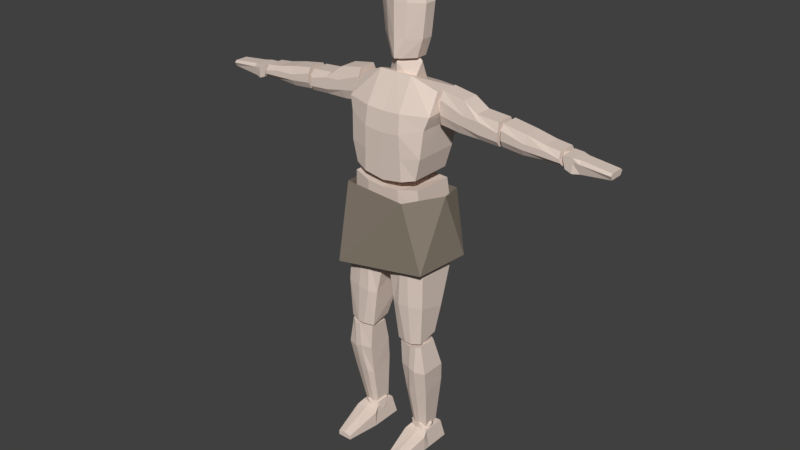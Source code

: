 # Source: Human.blend  (saved by Blender 2.78.0; exported with 4.5.12 LTS)
import bpy
from mathutils import Matrix  # noqa: F401  (used for matrix-valued properties, if any)

bpy.ops.wm.read_factory_settings(use_empty=True)
scene = bpy.context.scene
scene.name = 'Scene'

# ---- collections
col_collection_1 = bpy.data.collections.new('Collection 1'); scene.collection.children.link(col_collection_1)

# ---- materials (node trees are filled in below, after node groups)
mat_skin = bpy.data.materials.new('Skin')
mat_skin.alpha_threshold = 0.0
mat_skin.use_transparent_shadow = False
mat_skin.diffuse_color = (0.7613, 0.6326, 0.5546, 1.0)
mat_skin.roughness = 0.5
mat_cloth = bpy.data.materials.new('Cloth')
mat_cloth.alpha_threshold = 0.0
mat_cloth.use_transparent_shadow = False
mat_cloth.diffuse_color = (0.2738, 0.2285, 0.1811, 1.0)
mat_cloth.roughness = 0.5
mat_cloth.line_color = (0.0, 0.0, 0.0, 1.0)

# ---- material node trees

# ---- world
world_world = bpy.data.worlds.new('World'); scene.world = world_world
world_world.color = (0.05088, 0.05088, 0.05088)
world_world.use_sun_shadow = False
world_world.sun_shadow_jitter_overblur = 0.0
world_world.cycles.sampling_method = 'MANUAL'

# ---- meshes
me_cube = bpy.data.meshes.new('Cube')
me_cube.from_pydata([(1.046, 0.6412, -0.997), (1.046, -0.5221, -0.997), (0.9359, 0.4862, 0.5636), (0.9359, -0.6346, 0.6146), (0.5446, 0.7975, -1.051), (0.5446, -0.6392, -1.051), (0.4464, 0.5886, 0.5301), (0.4464, -0.7761, 0.5334), (1.04, 0.6718, -0.6614), (1.084, 0.6694, -0.3258), (0.9779, 0.5481, 0.009861), (1.04, -0.5106, -0.6614), (1.084, -0.5783, -0.3258), (0.9779, -0.6064, 0.009861), (0.471, -0.7419, -0.003526), (0.4955, -0.7077, -0.3525), (0.5201, -0.6338, -0.7016), (0.5201, 0.8146, -0.7016), (0.4955, 0.7987, -0.3525), (0.471, 0.664, -0.003526), (0.8848, 0.4614, 0.8422), (0.8848, -0.6496, 0.8422), (1.127, 0.7156, 2.778), (1.09, -0.1392, 2.912), (0.5446, 0.6177, 0.7534), (0.5446, -0.7667, 0.7534), (0.4464, 0.818, 2.778), (0.4464, -0.2808, 3.195), (1.01, 0.5388, 1.399), (1.064, 0.7107, 2.101), (1.169, 0.7637, 2.513), (1.01, -0.6592, 1.399), (1.064, -0.5967, 2.101), (1.169, -0.5331, 2.428), (0.471, -0.7419, 2.406), (0.4955, -0.7994, 1.912), (0.5201, -0.7824, 1.332), (0.5201, 0.6816, 1.332), (0.4955, 0.84, 1.912), (0.471, 0.8795, 2.491), (1.173, -0.1128, 2.155), (1.218, -0.1128, 2.98), (1.173, 0.344, 2.155), (1.218, 0.344, 2.98), (2.794, -0.1128, 2.046), (2.758, -0.1128, 2.605), (2.794, 0.344, 2.046), (2.758, 0.344, 2.605), (1.212, -0.1978, 2.407), (1.213, -0.1978, 2.771), (1.213, 0.429, 2.771), (1.212, 0.429, 2.407), (2.781, 0.429, 2.385), (2.787, 0.429, 2.173), (2.781, -0.1978, 2.385), (2.787, -0.1978, 2.173), (2.278, 0.344, 2.073), (1.726, 0.344, 2.083), (1.807, 0.344, 2.88), (2.17, 0.344, 2.648), (1.726, -0.1128, 2.083), (2.278, -0.1128, 2.073), (2.17, -0.1128, 2.648), (1.807, -0.1128, 2.88), (2.274, -0.1978, 2.209), (1.743, -0.1978, 2.308), (2.271, -0.1978, 2.513), (1.882, -0.1978, 2.533), (1.743, 0.429, 2.308), (2.274, 0.429, 2.209), (1.882, 0.429, 2.533), (2.271, 0.429, 2.513), (2.872, -0.1128, 2.068), (2.875, -0.1128, 2.61), (2.872, 0.344, 2.068), (2.875, 0.344, 2.61), (4.416, -0.1128, 2.048), (4.344, -0.1128, 2.363), (4.416, 0.344, 2.048), (4.344, 0.344, 2.363), (2.873, -0.1978, 2.233), (2.87, -0.1978, 2.472), (2.87, 0.429, 2.472), (2.873, 0.429, 2.233), (4.367, 0.429, 2.218), (4.391, 0.429, 2.132), (4.367, -0.1978, 2.218), (4.391, -0.1978, 2.132), (3.977, 0.344, 2.059), (3.425, 0.344, 2.02), (3.474, 0.344, 2.513), (3.966, 0.344, 2.407), (3.425, -0.1128, 2.02), (3.977, -0.1128, 2.059), (3.966, -0.1128, 2.407), (3.474, -0.1128, 2.513), (3.973, -0.1978, 2.148), (3.442, -0.1978, 2.168), (3.969, -0.1978, 2.303), (3.465, -0.1978, 2.316), (3.442, 0.429, 2.168), (3.973, 0.429, 2.148), (3.465, 0.429, 2.316), (3.969, 0.429, 2.303), (4.491, -0.1497, 2.012), (4.435, -0.1497, 2.318), (4.491, 0.3121, 2.012), (4.435, 0.3121, 2.318), (5.581, -0.08919, 2.053), (5.581, -0.08919, 2.206), (5.581, 0.2516, 2.053), (5.581, 0.2516, 2.206), (4.429, -0.1497, 2.208), (4.429, 0.3121, 2.208), (5.581, 0.3121, 2.155), (5.581, -0.1497, 2.155), (4.826, 0.2516, 1.965), (4.659, 0.3121, 1.949), (4.659, 0.3121, 2.306), (4.826, 0.2516, 2.29), (4.659, -0.1497, 1.949), (4.826, -0.08919, 1.965), (4.826, -0.08919, 2.29), (4.659, -0.1497, 2.306), (4.826, -0.1497, 2.208), (4.659, -0.1497, 2.208), (4.659, 0.3121, 2.208), (4.826, 0.3121, 2.208), (0.113, -0.6118, -1.225), (1.061, -0.6118, -1.163), (0.113, 0.5588, -1.234), (1.061, 0.5588, -1.173), (0.4157, -0.6806, -3.559), (1.113, -0.6806, -3.5), (0.4157, -0.1292, -3.447), (1.113, -0.1292, -3.388), (0.5359, -0.6968, -1.222), (0.8983, -0.6968, -1.182), (0.8983, 0.6438, -1.191), (0.5359, 0.6438, -1.231), (0.8575, -0.04418, -3.436), (0.6891, -0.04418, -3.44), (0.8575, -0.7656, -3.548), (0.6891, -0.7656, -3.552), (0.2723, 0.03429, -2.767), (0.0832, 0.3985, -1.572), (1.137, 0.3985, -1.674), (1.166, 0.03429, -2.692), (0.0832, -0.6634, -1.572), (0.2723, -0.7064, -2.543), (1.166, -0.7064, -2.468), (1.137, -0.6634, -1.674), (0.4906, -0.7914, -2.524), (0.497, -0.7484, -1.564), (0.7927, -0.7914, -2.487), (0.7362, -0.7484, -1.678), (0.497, 0.4834, -1.564), (0.4906, 0.1193, -2.749), (0.7362, 0.4834, -1.678), (0.7927, 0.1193, -2.711), (0.4754, -0.6655, -3.638), (1.109, -0.6655, -3.59), (0.4754, -0.17, -3.646), (1.109, -0.17, -3.598), (0.6112, -0.3021, -6.269), (1.019, -0.3021, -6.254), (0.6112, 0.1017, -6.196), (1.019, 0.1017, -6.18), (0.825, -0.7505, -3.636), (0.9978, -0.7505, -3.605), (0.9978, -0.08504, -3.612), (0.825, -0.08504, -3.643), (0.8437, 0.1639, -6.176), (0.7282, 0.1639, -6.171), (0.8437, -0.3644, -6.249), (0.7282, -0.3644, -6.244), (0.5598, 0.1, -4.919), (0.5145, 0.01015, -4.29), (1.237, 0.01015, -4.356), (1.173, 0.1, -4.87), (0.5145, -0.6694, -4.29), (0.5598, -0.5272, -5.135), (1.173, -0.5272, -5.086), (1.237, -0.6694, -4.356), (0.7095, -0.6122, -5.123), (0.7983, -0.7543, -4.285), (0.9168, -0.6122, -5.099), (0.9623, -0.7543, -4.359), (0.7983, 0.09514, -4.285), (0.7095, 0.185, -4.907), (0.9623, 0.09514, -4.359), (0.9168, 0.185, -4.883), (0.5723, 0.2197, -6.324), (0.508, 0.3359, -6.833), (0.508, -0.5369, -6.418), (0.508, -0.5369, -6.833), (1.08, 0.2197, -6.324), (1.144, 0.3359, -6.833), (1.144, -0.5369, -6.418), (1.144, -0.5369, -6.833), (0.5723, -0.3648, -6.319), (0.508, -0.3648, -6.833), (1.08, -0.3648, -6.319), (1.144, -0.3648, -6.833), (0.6346, -1.437, -6.718), (0.6346, -1.437, -6.833), (1.017, -1.437, -6.718), (1.017, -1.437, -6.833), (0.8395, -0.5369, -6.383), (0.8395, -0.5369, -6.833), (0.8395, 0.2197, -6.324), (0.8395, 0.3359, -6.833), (0.8395, -0.3648, -6.833), (0.8395, -0.3648, -6.319), (0.8311, -1.437, -6.683), (0.8311, -1.437, -6.833), (1.15, 0.09309, 2.223), (1.385, -0.06417, 2.403), (1.061, -0.1614, 2.403), (0.8597, 0.09309, 2.403), (1.061, 0.3475, 2.403), (1.385, 0.2503, 2.403), (1.24, -0.1614, 2.693), (0.9152, -0.06417, 2.693), (0.9152, 0.2503, 2.693), (1.24, 0.3475, 2.693), (1.441, 0.09309, 2.693), (1.15, 0.09309, 2.873), (0.6676, 0.09309, -1.446), (0.9421, -0.09052, -1.236), (0.5628, -0.204, -1.236), (0.3283, 0.09309, -1.236), (0.5628, 0.3902, -1.236), (0.9421, 0.2767, -1.236), (0.7725, -0.204, -0.897), (0.3931, -0.09052, -0.897), (0.3931, 0.2767, -0.897), (0.7725, 0.3902, -0.897), (1.007, 0.09309, -0.897), (0.6676, 0.09309, -0.6873), (0.7963, -0.3482, -3.866), (1.034, -0.5074, -3.684), (0.7054, -0.6058, -3.684), (0.502, -0.3482, -3.684), (0.7054, -0.09049, -3.684), (1.034, -0.1889, -3.684), (0.8872, -0.6058, -3.39), (0.5582, -0.5074, -3.39), (0.5582, -0.1889, -3.39), (0.8872, -0.09049, -3.39), (1.091, -0.3482, -3.39), (0.7963, -0.3482, -3.208), (0.7963, -0.1554, -6.58), (1.034, -0.3147, -6.429), (0.7054, -0.4131, -6.429), (0.502, -0.1554, -6.429), (0.7054, 0.1022, -6.429), (1.034, 0.003798, -6.429), (0.8872, -0.4131, -6.184), (0.5582, -0.3147, -6.184), (0.5582, 0.003798, -6.184), (0.8872, 0.1022, -6.184), (1.091, -0.1554, -6.184), (0.7963, -0.1554, -6.032), (0.3869, -0.3138, 0.2866), (0.3869, 0.2446, 0.2866), (0.5826, -0.03463, 0.7443), (0.3634, -0.09954, 2.944), (0.3634, 0.3986, 2.944), (0.4224, 0.1495, 3.415), (0.1416, -0.2557, 3.517), (0.3893, -0.002936, 3.517), (0.3893, 0.3095, 3.517), (0.1416, 0.5622, 3.517), (0.2376, -0.2557, 3.984), (0.5448, -0.002937, 3.984), (0.5448, 0.3095, 3.984), (0.2376, 0.5622, 3.984), (0.2974, -0.2557, 4.818), (0.6415, -0.002936, 4.818), (0.6415, 0.3095, 4.818), (0.2974, 0.5622, 4.818), (0.2493, -0.2557, 5.057), (0.5637, -0.002936, 5.057), (0.5637, 0.3095, 5.057), (0.2493, 0.5622, 5.057), (0.1018, -0.2557, 5.196), (0.3251, -0.002936, 5.196), (0.3251, 0.3095, 5.196), (0.1018, 0.5622, 5.196), (2.81, 0.09309, 2.071), (2.982, -0.02205, 2.202), (2.744, -0.09321, 2.202), (2.597, 0.09309, 2.202), (2.744, 0.2794, 2.202), (2.982, 0.2082, 2.202), (2.875, -0.09321, 2.415), (2.638, -0.02205, 2.415), (2.638, 0.2082, 2.415), (2.875, 0.2794, 2.415), (3.022, 0.09309, 2.415), (2.81, 0.09309, 2.546), (4.417, 0.09309, 2.004), (4.537, 0.013, 2.095), (4.371, -0.03649, 2.095), (4.269, 0.09309, 2.095), (4.371, 0.2227, 2.095), (4.537, 0.1732, 2.095), (4.463, -0.03649, 2.243), (4.297, 0.013, 2.243), (4.297, 0.1732, 2.243), (4.463, 0.2227, 2.243), (4.565, 0.09309, 2.243), (4.417, 0.09309, 2.335), (-1.046, 0.6412, -0.997), (-1.046, -0.5221, -0.997), (-0.9359, 0.4862, 0.5636), (-0.9359, -0.6346, 0.6146), (0.0, 0.7975, -1.104), (0.0, -0.6392, -1.104), (0.0, 0.5886, 0.4976), (0.0, -0.7761, 0.4935), (-0.5446, 0.7975, -1.051), (-0.5446, -0.6392, -1.051), (-0.4464, 0.5886, 0.5301), (-0.4464, -0.7761, 0.5334), (-1.04, 0.6718, -0.6614), (-1.084, 0.6694, -0.3258), (-0.9779, 0.5481, 0.009861), (-1.04, -0.5106, -0.6614), (-1.084, -0.5783, -0.3258), (-0.9779, -0.6064, 0.009861), (0.0, 0.8146, -0.7417), (0.0, 0.7987, -0.3793), (0.0, 0.664, -0.01691), (0.0, -0.7419, -0.01691), (0.0, -0.7077, -0.3793), (0.0, -0.6338, -0.7417), (-0.471, -0.7419, -0.003526), (-0.4955, -0.7077, -0.3525), (-0.5201, -0.6338, -0.7016), (-0.5201, 0.8146, -0.7016), (-0.4955, 0.7987, -0.3525), (-0.471, 0.664, -0.003526), (-0.8848, 0.4614, 0.8422), (-0.8848, -0.6496, 0.8422), (-1.127, 0.7156, 2.778), (-1.09, -0.1392, 2.912), (0.0, 0.6177, 0.6645), (0.0, -0.7667, 0.6645), (0.0, 0.818, 2.778), (0.0, -0.2808, 3.195), (-0.5446, 0.6177, 0.7534), (-0.5446, -0.7667, 0.7534), (-0.4464, 0.818, 2.778), (-0.4464, -0.2808, 3.195), (-1.01, 0.5388, 1.399), (-1.064, 0.7107, 2.101), (-1.169, 0.7637, 2.513), (-1.01, -0.6592, 1.399), (-1.064, -0.5967, 2.101), (-1.169, -0.5331, 2.428), (0.0, 0.6816, 1.266), (0.0, 0.84, 1.867), (0.0, 0.8795, 2.468), (0.0, -0.7419, 2.384), (0.0, -0.7994, 1.867), (0.0, -0.7824, 1.266), (-0.471, -0.7419, 2.406), (-0.4955, -0.7994, 1.912), (-0.5201, -0.7824, 1.332), (-0.5201, 0.6816, 1.332), (-0.4955, 0.84, 1.912), (-0.471, 0.8795, 2.491), (-1.173, -0.1128, 2.155), (-1.218, -0.1128, 2.98), (-1.173, 0.344, 2.155), (-1.218, 0.344, 2.98), (-2.794, -0.1128, 2.046), (-2.758, -0.1128, 2.605), (-2.794, 0.344, 2.046), (-2.758, 0.344, 2.605), (-1.212, -0.1978, 2.407), (-1.213, -0.1978, 2.771), (-1.213, 0.429, 2.771), (-1.212, 0.429, 2.407), (-2.781, 0.429, 2.385), (-2.787, 0.429, 2.173), (-2.781, -0.1978, 2.385), (-2.787, -0.1978, 2.173), (-2.278, 0.344, 2.073), (-1.726, 0.344, 2.083), (-1.807, 0.344, 2.88), (-2.17, 0.344, 2.648), (-1.726, -0.1128, 2.083), (-2.278, -0.1128, 2.073), (-2.17, -0.1128, 2.648), (-1.807, -0.1128, 2.88), (-2.274, -0.1978, 2.209), (-1.743, -0.1978, 2.308), (-2.271, -0.1978, 2.513), (-1.882, -0.1978, 2.533), (-1.743, 0.429, 2.308), (-2.274, 0.429, 2.209), (-1.882, 0.429, 2.533), (-2.271, 0.429, 2.513), (-2.872, -0.1128, 2.068), (-2.875, -0.1128, 2.61), (-2.872, 0.344, 2.068), (-2.875, 0.344, 2.61), (-4.416, -0.1128, 2.048), (-4.344, -0.1128, 2.363), (-4.416, 0.344, 2.048), (-4.344, 0.344, 2.363), (-2.873, -0.1978, 2.233), (-2.87, -0.1978, 2.472), (-2.87, 0.429, 2.472), (-2.873, 0.429, 2.233), (-4.367, 0.429, 2.218), (-4.391, 0.429, 2.132), (-4.367, -0.1978, 2.218), (-4.391, -0.1978, 2.132), (-3.977, 0.344, 2.059), (-3.425, 0.344, 2.02), (-3.474, 0.344, 2.513), (-3.966, 0.344, 2.407), (-3.425, -0.1128, 2.02), (-3.977, -0.1128, 2.059), (-3.966, -0.1128, 2.407), (-3.474, -0.1128, 2.513), (-3.973, -0.1978, 2.148), (-3.442, -0.1978, 2.168), (-3.969, -0.1978, 2.303), (-3.465, -0.1978, 2.316), (-3.442, 0.429, 2.168), (-3.973, 0.429, 2.148), (-3.465, 0.429, 2.316), (-3.969, 0.429, 2.303), (-4.491, -0.1497, 2.012), (-4.435, -0.1497, 2.318), (-4.491, 0.3121, 2.012), (-4.435, 0.3121, 2.318), (-5.581, -0.08919, 2.053), (-5.581, -0.08919, 2.206), (-5.581, 0.2516, 2.053), (-5.581, 0.2516, 2.206), (-4.429, -0.1497, 2.208), (-4.429, 0.3121, 2.208), (-5.581, 0.3121, 2.155), (-5.581, -0.1497, 2.155), (-4.826, 0.2516, 1.965), (-4.659, 0.3121, 1.949), (-4.659, 0.3121, 2.306), (-4.826, 0.2516, 2.29), (-4.659, -0.1497, 1.949), (-4.826, -0.08919, 1.965), (-4.826, -0.08919, 2.29), (-4.659, -0.1497, 2.306), (-4.826, -0.1497, 2.208), (-4.659, -0.1497, 2.208), (-4.659, 0.3121, 2.208), (-4.826, 0.3121, 2.208), (-0.113, -0.6118, -1.225), (-1.061, -0.6118, -1.163), (-0.113, 0.5588, -1.234), (-1.061, 0.5588, -1.173), (-0.4157, -0.6806, -3.559), (-1.113, -0.6806, -3.5), (-0.4157, -0.1292, -3.447), (-1.113, -0.1292, -3.388), (-0.5359, -0.6968, -1.222), (-0.8983, -0.6968, -1.182), (-0.8983, 0.6438, -1.191), (-0.5359, 0.6438, -1.231), (-0.8575, -0.04418, -3.436), (-0.6891, -0.04418, -3.44), (-0.8575, -0.7656, -3.548), (-0.6891, -0.7656, -3.552), (-0.2723, 0.03429, -2.767), (-0.0832, 0.3985, -1.572), (-1.137, 0.3985, -1.674), (-1.166, 0.03429, -2.692), (-0.0832, -0.6634, -1.572), (-0.2723, -0.7064, -2.543), (-1.166, -0.7064, -2.468), (-1.137, -0.6634, -1.674), (-0.4906, -0.7914, -2.524), (-0.497, -0.7484, -1.564), (-0.7927, -0.7914, -2.487), (-0.7362, -0.7484, -1.678), (-0.497, 0.4834, -1.564), (-0.4906, 0.1193, -2.749), (-0.7362, 0.4834, -1.678), (-0.7927, 0.1193, -2.711), (-0.4754, -0.6655, -3.638), (-1.109, -0.6655, -3.59), (-0.4754, -0.17, -3.646), (-1.109, -0.17, -3.598), (-0.6112, -0.3021, -6.269), (-1.019, -0.3021, -6.254), (-0.6112, 0.1017, -6.196), (-1.019, 0.1017, -6.18), (-0.825, -0.7505, -3.636), (-0.9978, -0.7505, -3.605), (-0.9978, -0.08504, -3.612), (-0.825, -0.08504, -3.643), (-0.8437, 0.1639, -6.176), (-0.7282, 0.1639, -6.171), (-0.8437, -0.3644, -6.249), (-0.7282, -0.3644, -6.244), (-0.5598, 0.1, -4.919), (-0.5145, 0.01015, -4.29), (-1.237, 0.01015, -4.356), (-1.173, 0.1, -4.87), (-0.5145, -0.6694, -4.29), (-0.5598, -0.5272, -5.135), (-1.173, -0.5272, -5.086), (-1.237, -0.6694, -4.356), (-0.7095, -0.6122, -5.123), (-0.7983, -0.7543, -4.285), (-0.9168, -0.6122, -5.099), (-0.9623, -0.7543, -4.359), (-0.7983, 0.09514, -4.285), (-0.7095, 0.185, -4.907), (-0.9623, 0.09514, -4.359), (-0.9168, 0.185, -4.883), (-0.5723, 0.2197, -6.324), (-0.508, 0.3359, -6.833), (-0.508, -0.5369, -6.418), (-0.508, -0.5369, -6.833), (-1.08, 0.2197, -6.324), (-1.144, 0.3359, -6.833), (-1.144, -0.5369, -6.418), (-1.144, -0.5369, -6.833), (-0.5723, -0.3648, -6.319), (-0.508, -0.3648, -6.833), (-1.08, -0.3648, -6.319), (-1.144, -0.3648, -6.833), (-0.6346, -1.437, -6.718), (-0.6346, -1.437, -6.833), (-1.017, -1.437, -6.718), (-1.017, -1.437, -6.833), (-0.8395, -0.5369, -6.383), (-0.8395, -0.5369, -6.833), (-0.8395, 0.2197, -6.324), (-0.8395, 0.3359, -6.833), (-0.8395, -0.3648, -6.833), (-0.8395, -0.3648, -6.319), (-0.8311, -1.437, -6.683), (-0.8311, -1.437, -6.833), (-1.15, 0.09309, 2.223), (-1.385, -0.06417, 2.403), (-1.061, -0.1614, 2.403), (-0.8597, 0.09309, 2.403), (-1.061, 0.3475, 2.403), (-1.385, 0.2503, 2.403), (-1.24, -0.1614, 2.693), (-0.9152, -0.06417, 2.693), (-0.9152, 0.2503, 2.693), (-1.24, 0.3475, 2.693), (-1.441, 0.09309, 2.693), (-1.15, 0.09309, 2.873), (-0.6676, 0.09309, -1.446), (-0.9421, -0.09052, -1.236), (-0.5628, -0.204, -1.236), (-0.3283, 0.09309, -1.236), (-0.5628, 0.3902, -1.236), (-0.9421, 0.2767, -1.236), (-0.7725, -0.204, -0.897), (-0.3931, -0.09052, -0.897), (-0.3931, 0.2767, -0.897), (-0.7725, 0.3902, -0.897), (-1.007, 0.09309, -0.897), (-0.6676, 0.09309, -0.6873), (-0.7963, -0.3482, -3.866), (-1.034, -0.5074, -3.684), (-0.7054, -0.6058, -3.684), (-0.502, -0.3482, -3.684), (-0.7054, -0.09049, -3.684), (-1.034, -0.1889, -3.684), (-0.8872, -0.6058, -3.39), (-0.5582, -0.5074, -3.39), (-0.5582, -0.1889, -3.39), (-0.8872, -0.09049, -3.39), (-1.091, -0.3482, -3.39), (-0.7963, -0.3482, -3.208), (-0.7963, -0.1554, -6.58), (-1.034, -0.3147, -6.429), (-0.7054, -0.4131, -6.429), (-0.502, -0.1554, -6.429), (-0.7054, 0.1022, -6.429), (-1.034, 0.003798, -6.429), (-0.8872, -0.4131, -6.184), (-0.5582, -0.3147, -6.184), (-0.5582, 0.003798, -6.184), (-0.8872, 0.1022, -6.184), (-1.091, -0.1554, -6.184), (-0.7963, -0.1554, -6.032), (0.0, -0.03463, 0.003656), (-0.3869, -0.3138, 0.2866), (0.0, -0.4864, 0.2866), (0.0, 0.4171, 0.2866), (-0.3869, 0.2446, 0.2866), (0.0, -0.4864, 0.7443), (0.0, 0.4171, 0.7443), (-0.5826, -0.03463, 0.7443), (0.0, -0.03463, 1.027), (0.0, 0.1495, 2.567), (-0.3634, -0.09954, 2.944), (0.0, -0.2535, 2.944), (0.0, 0.5526, 2.944), (-0.3634, 0.3986, 2.944), (0.0, -0.2535, 3.415), (0.0, 0.5526, 3.415), (-0.4224, 0.1495, 3.415), (0.0, 0.1495, 3.792), (0.0, 0.6588, 3.517), (0.0, -0.3522, 3.517), (-0.1416, -0.2557, 3.517), (-0.3893, -0.002936, 3.517), (-0.3893, 0.3095, 3.517), (-0.1416, 0.5622, 3.517), (0.0, 0.6588, 3.984), (0.0, -0.3522, 3.984), (-0.2376, -0.2557, 3.984), (-0.5448, -0.002937, 3.984), (-0.5448, 0.3095, 3.984), (-0.2376, 0.5622, 3.984), (0.0, 0.6588, 4.818), (0.0, -0.3522, 4.818), (-0.2974, -0.2557, 4.818), (-0.6415, -0.002936, 4.818), (-0.6415, 0.3095, 4.818), (-0.2974, 0.5622, 4.818), (0.0, 0.6588, 5.057), (0.0, -0.3522, 5.057), (-0.2493, -0.2557, 5.057), (-0.5637, -0.002936, 5.057), (-0.5637, 0.3095, 5.057), (-0.2493, 0.5622, 5.057), (0.0, 0.5937, 5.196), (0.0, -0.2871, 5.196), (-0.1018, -0.2557, 5.196), (-0.3251, -0.002936, 5.196), (-0.3251, 0.3095, 5.196), (-0.1018, 0.5622, 5.196), (0.0, -0.2557, 5.237), (0.0, -0.002936, 5.283), (0.0, 0.3095, 5.283), (0.0, 0.5622, 5.237), (-2.81, 0.09309, 2.071), (-2.982, -0.02205, 2.202), (-2.744, -0.09321, 2.202), (-2.597, 0.09309, 2.202), (-2.744, 0.2794, 2.202), (-2.982, 0.2082, 2.202), (-2.875, -0.09321, 2.415), (-2.638, -0.02205, 2.415), (-2.638, 0.2082, 2.415), (-2.875, 0.2794, 2.415), (-3.022, 0.09309, 2.415), (-2.81, 0.09309, 2.546), (-4.417, 0.09309, 2.004), (-4.537, 0.013, 2.095), (-4.371, -0.03649, 2.095), (-4.269, 0.09309, 2.095), (-4.371, 0.2227, 2.095), (-4.537, 0.1732, 2.095), (-4.463, -0.03649, 2.243), (-4.297, 0.013, 2.243), (-4.297, 0.1732, 2.243), (-4.463, 0.2227, 2.243), (-4.565, 0.09309, 2.243), (-4.417, 0.09309, 2.335)], [], [(10, 2, 3, 13), (17, 4, 318, 332), (14, 7, 321, 335), (6, 320, 321, 7), (4, 5, 319, 318), (0, 1, 5, 4), (2, 6, 7, 3), (13, 3, 7, 14), (8, 0, 4, 17), (2, 10, 19, 6), (10, 9, 18, 19), (9, 8, 17, 18), (1, 11, 16, 5), (11, 12, 15, 16), (12, 13, 14, 15), (5, 16, 337, 319), (16, 15, 336, 337), (15, 14, 335, 336), (6, 19, 334, 320), (19, 18, 333, 334), (18, 17, 332, 333), (0, 8, 11, 1), (8, 9, 12, 11), (9, 10, 13, 12), (30, 22, 23, 33), (37, 24, 348, 362), (34, 27, 351, 365), (26, 350, 351, 27), (24, 25, 349, 348), (20, 21, 25, 24), (22, 26, 27, 23), (33, 23, 27, 34), (28, 20, 24, 37), (22, 30, 39, 26), (30, 29, 38, 39), (29, 28, 37, 38), (21, 31, 36, 25), (31, 32, 35, 36), (32, 33, 34, 35), (25, 36, 367, 349), (36, 35, 366, 367), (35, 34, 365, 366), (26, 39, 364, 350), (39, 38, 363, 364), (38, 37, 362, 363), (20, 28, 31, 21), (28, 29, 32, 31), (29, 30, 33, 32), (49, 41, 43, 50), (71, 59, 47, 52), (52, 47, 45, 54), (67, 63, 41, 49), (56, 46, 44, 61), (58, 43, 41, 63), (60, 65, 48, 40), (65, 67, 49, 48), (46, 53, 55, 44), (53, 52, 54, 55), (56, 69, 53, 46), (69, 71, 52, 53), (40, 48, 51, 42), (48, 49, 50, 51), (51, 50, 70, 68), (68, 70, 71, 69), (42, 51, 68, 57), (57, 68, 69, 56), (55, 54, 66, 64), (64, 66, 67, 65), (44, 55, 64, 61), (61, 64, 65, 60), (47, 59, 62, 45), (59, 58, 63, 62), (42, 57, 60, 40), (57, 56, 61, 60), (54, 45, 62, 66), (66, 62, 63, 67), (50, 43, 58, 70), (70, 58, 59, 71), (81, 73, 75, 82), (103, 91, 79, 84), (84, 79, 77, 86), (99, 95, 73, 81), (88, 78, 76, 93), (90, 75, 73, 95), (92, 97, 80, 72), (97, 99, 81, 80), (78, 85, 87, 76), (85, 84, 86, 87), (88, 101, 85, 78), (101, 103, 84, 85), (72, 80, 83, 74), (80, 81, 82, 83), (83, 82, 102, 100), (100, 102, 103, 101), (74, 83, 100, 89), (89, 100, 101, 88), (87, 86, 98, 96), (96, 98, 99, 97), (76, 87, 96, 93), (93, 96, 97, 92), (79, 91, 94, 77), (91, 90, 95, 94), (74, 89, 92, 72), (89, 88, 93, 92), (86, 77, 94, 98), (98, 94, 95, 99), (82, 75, 90, 102), (102, 90, 91, 103), (112, 105, 107, 113), (127, 119, 111, 114), (114, 111, 109, 115), (125, 123, 105, 112), (116, 110, 108, 121), (118, 107, 105, 123), (120, 125, 112, 104), (110, 114, 115, 108), (116, 127, 114, 110), (104, 112, 113, 106), (106, 113, 126, 117), (117, 126, 127, 116), (108, 115, 124, 121), (121, 124, 125, 120), (111, 119, 122, 109), (119, 118, 123, 122), (106, 117, 120, 104), (117, 116, 121, 120), (115, 109, 122, 124), (124, 122, 123, 125), (113, 107, 118, 126), (126, 118, 119, 127), (137, 129, 131, 138), (159, 147, 135, 140), (140, 135, 133, 142), (155, 151, 129, 137), (144, 134, 132, 149), (146, 131, 129, 151), (148, 153, 136, 128), (153, 155, 137, 136), (134, 141, 143, 132), (141, 140, 142, 143), (144, 157, 141, 134), (157, 159, 140, 141), (128, 136, 139, 130), (136, 137, 138, 139), (139, 138, 158, 156), (156, 158, 159, 157), (130, 139, 156, 145), (145, 156, 157, 144), (143, 142, 154, 152), (152, 154, 155, 153), (132, 143, 152, 149), (149, 152, 153, 148), (135, 147, 150, 133), (147, 146, 151, 150), (130, 145, 148, 128), (145, 144, 149, 148), (142, 133, 150, 154), (154, 150, 151, 155), (138, 131, 146, 158), (158, 146, 147, 159), (169, 161, 163, 170), (191, 179, 167, 172), (172, 167, 165, 174), (187, 183, 161, 169), (176, 166, 164, 181), (178, 163, 161, 183), (180, 185, 168, 160), (185, 187, 169, 168), (166, 173, 175, 164), (173, 172, 174, 175), (176, 189, 173, 166), (189, 191, 172, 173), (160, 168, 171, 162), (168, 169, 170, 171), (171, 170, 190, 188), (188, 190, 191, 189), (162, 171, 188, 177), (177, 188, 189, 176), (175, 174, 186, 184), (184, 186, 187, 185), (164, 175, 184, 181), (181, 184, 185, 180), (167, 179, 182, 165), (179, 178, 183, 182), (162, 177, 180, 160), (177, 176, 181, 180), (174, 165, 182, 186), (186, 182, 183, 187), (170, 163, 178, 190), (190, 178, 179, 191), (200, 201, 195, 194), (199, 198, 206, 207), (202, 203, 197, 196), (210, 211, 193, 192), (213, 202, 196, 210), (212, 201, 193, 211), (209, 195, 201, 212), (208, 198, 202, 213), (198, 199, 203, 202), (192, 193, 201, 200), (214, 215, 207, 206), (208, 194, 204, 214), (209, 199, 207, 215), (194, 195, 205, 204), (195, 209, 215, 205), (198, 208, 214, 206), (204, 205, 215, 214), (194, 208, 213, 200), (199, 209, 212, 203), (203, 212, 211, 197), (200, 213, 210, 192), (196, 197, 211, 210), (216, 217, 218), (217, 216, 221), (216, 218, 219), (216, 219, 220), (216, 220, 221), (217, 221, 226), (218, 217, 222), (219, 218, 223), (220, 219, 224), (221, 220, 225), (217, 226, 222), (218, 222, 223), (219, 223, 224), (220, 224, 225), (221, 225, 226), (222, 226, 227), (223, 222, 227), (224, 223, 227), (225, 224, 227), (226, 225, 227), (228, 229, 230), (229, 228, 233), (228, 230, 231), (228, 231, 232), (228, 232, 233), (229, 233, 238), (230, 229, 234), (231, 230, 235), (232, 231, 236), (233, 232, 237), (229, 238, 234), (230, 234, 235), (231, 235, 236), (232, 236, 237), (233, 237, 238), (234, 238, 239), (235, 234, 239), (236, 235, 239), (237, 236, 239), (238, 237, 239), (240, 241, 242), (241, 240, 245), (240, 242, 243), (240, 243, 244), (240, 244, 245), (241, 245, 250), (242, 241, 246), (243, 242, 247), (244, 243, 248), (245, 244, 249), (241, 250, 246), (242, 246, 247), (243, 247, 248), (244, 248, 249), (245, 249, 250), (246, 250, 251), (247, 246, 251), (248, 247, 251), (249, 248, 251), (250, 249, 251), (252, 253, 254), (253, 252, 257), (252, 254, 255), (252, 255, 256), (252, 256, 257), (253, 257, 262), (254, 253, 258), (255, 254, 259), (256, 255, 260), (257, 256, 261), (253, 262, 258), (254, 258, 259), (255, 259, 260), (256, 260, 261), (257, 261, 262), (258, 262, 263), (259, 258, 263), (260, 259, 263), (261, 260, 263), (262, 261, 263), (598, 264, 600), (264, 598, 265), (598, 601, 265), (264, 265, 266), (600, 264, 603), (265, 601, 604), (264, 266, 603), (265, 604, 266), (603, 266, 606), (266, 604, 606), (607, 267, 609), (267, 607, 268), (607, 610, 268), (267, 268, 269), (609, 267, 612), (268, 610, 613), (267, 269, 612), (268, 613, 269), (612, 269, 615), (269, 613, 615), (275, 276, 280, 279), (274, 275, 279, 278), (277, 622, 628, 281), (273, 616, 622, 277), (270, 271, 275, 274), (271, 272, 276, 275), (272, 273, 277, 276), (617, 270, 274, 623), (279, 280, 284, 283), (278, 279, 283, 282), (281, 628, 634, 285), (276, 277, 281, 280), (623, 274, 278, 629), (635, 282, 286, 641), (284, 285, 289, 288), (283, 284, 288, 287), (282, 283, 287, 286), (280, 281, 285, 284), (629, 278, 282, 635), (288, 289, 649, 648), (287, 288, 648, 647), (285, 634, 640, 289), (286, 287, 647, 646), (270, 617, 616, 273, 272, 271), (289, 640, 649), (641, 286, 646), (290, 291, 292), (291, 290, 295), (290, 292, 293), (290, 293, 294), (290, 294, 295), (291, 295, 300), (292, 291, 296), (293, 292, 297), (294, 293, 298), (295, 294, 299), (291, 300, 296), (292, 296, 297), (293, 297, 298), (294, 298, 299), (295, 299, 300), (296, 300, 301), (297, 296, 301), (298, 297, 301), (299, 298, 301), (300, 299, 301), (302, 303, 304), (303, 302, 307), (302, 304, 305), (302, 305, 306), (302, 306, 307), (303, 307, 312), (304, 303, 308), (305, 304, 309), (306, 305, 310), (307, 306, 311), (303, 312, 308), (304, 308, 309), (305, 309, 310), (306, 310, 311), (307, 311, 312), (308, 312, 313), (309, 308, 313), (310, 309, 313), (311, 310, 313), (312, 311, 313), (328, 331, 317, 316), (341, 332, 318, 322), (338, 335, 321, 325), (324, 325, 321, 320), (322, 318, 319, 323), (314, 322, 323, 315), (316, 317, 325, 324), (331, 338, 325, 317), (326, 341, 322, 314), (316, 324, 343, 328), (328, 343, 342, 327), (327, 342, 341, 326), (315, 323, 340, 329), (329, 340, 339, 330), (330, 339, 338, 331), (323, 319, 337, 340), (340, 337, 336, 339), (339, 336, 335, 338), (324, 320, 334, 343), (343, 334, 333, 342), (342, 333, 332, 341), (314, 315, 329, 326), (326, 329, 330, 327), (327, 330, 331, 328), (358, 361, 347, 346), (371, 362, 348, 352), (368, 365, 351, 355), (354, 355, 351, 350), (352, 348, 349, 353), (344, 352, 353, 345), (346, 347, 355, 354), (361, 368, 355, 347), (356, 371, 352, 344), (346, 354, 373, 358), (358, 373, 372, 357), (357, 372, 371, 356), (345, 353, 370, 359), (359, 370, 369, 360), (360, 369, 368, 361), (353, 349, 367, 370), (370, 367, 366, 369), (369, 366, 365, 368), (354, 350, 364, 373), (373, 364, 363, 372), (372, 363, 362, 371), (344, 345, 359, 356), (356, 359, 360, 357), (357, 360, 361, 358), (383, 384, 377, 375), (405, 386, 381, 393), (386, 388, 379, 381), (401, 383, 375, 397), (390, 395, 378, 380), (392, 397, 375, 377), (394, 374, 382, 399), (399, 382, 383, 401), (380, 378, 389, 387), (387, 389, 388, 386), (390, 380, 387, 403), (403, 387, 386, 405), (374, 376, 385, 382), (382, 385, 384, 383), (385, 402, 404, 384), (402, 403, 405, 404), (376, 391, 402, 385), (391, 390, 403, 402), (389, 398, 400, 388), (398, 399, 401, 400), (378, 395, 398, 389), (395, 394, 399, 398), (381, 379, 396, 393), (393, 396, 397, 392), (376, 374, 394, 391), (391, 394, 395, 390), (388, 400, 396, 379), (400, 401, 397, 396), (384, 404, 392, 377), (404, 405, 393, 392), (415, 416, 409, 407), (437, 418, 413, 425), (418, 420, 411, 413), (433, 415, 407, 429), (422, 427, 410, 412), (424, 429, 407, 409), (426, 406, 414, 431), (431, 414, 415, 433), (412, 410, 421, 419), (419, 421, 420, 418), (422, 412, 419, 435), (435, 419, 418, 437), (406, 408, 417, 414), (414, 417, 416, 415), (417, 434, 436, 416), (434, 435, 437, 436), (408, 423, 434, 417), (423, 422, 435, 434), (421, 430, 432, 420), (430, 431, 433, 432), (410, 427, 430, 421), (427, 426, 431, 430), (413, 411, 428, 425), (425, 428, 429, 424), (408, 406, 426, 423), (423, 426, 427, 422), (420, 432, 428, 411), (432, 433, 429, 428), (416, 436, 424, 409), (436, 437, 425, 424), (446, 447, 441, 439), (461, 448, 445, 453), (448, 449, 443, 445), (459, 446, 439, 457), (450, 455, 442, 444), (452, 457, 439, 441), (454, 438, 446, 459), (444, 442, 449, 448), (450, 444, 448, 461), (438, 440, 447, 446), (440, 451, 460, 447), (451, 450, 461, 460), (442, 455, 458, 449), (455, 454, 459, 458), (445, 443, 456, 453), (453, 456, 457, 452), (440, 438, 454, 451), (451, 454, 455, 450), (449, 458, 456, 443), (458, 459, 457, 456), (447, 460, 452, 441), (460, 461, 453, 452), (471, 472, 465, 463), (493, 474, 469, 481), (474, 476, 467, 469), (489, 471, 463, 485), (478, 483, 466, 468), (480, 485, 463, 465), (482, 462, 470, 487), (487, 470, 471, 489), (468, 466, 477, 475), (475, 477, 476, 474), (478, 468, 475, 491), (491, 475, 474, 493), (462, 464, 473, 470), (470, 473, 472, 471), (473, 490, 492, 472), (490, 491, 493, 492), (464, 479, 490, 473), (479, 478, 491, 490), (477, 486, 488, 476), (486, 487, 489, 488), (466, 483, 486, 477), (483, 482, 487, 486), (469, 467, 484, 481), (481, 484, 485, 480), (464, 462, 482, 479), (479, 482, 483, 478), (476, 488, 484, 467), (488, 489, 485, 484), (472, 492, 480, 465), (492, 493, 481, 480), (503, 504, 497, 495), (525, 506, 501, 513), (506, 508, 499, 501), (521, 503, 495, 517), (510, 515, 498, 500), (512, 517, 495, 497), (514, 494, 502, 519), (519, 502, 503, 521), (500, 498, 509, 507), (507, 509, 508, 506), (510, 500, 507, 523), (523, 507, 506, 525), (494, 496, 505, 502), (502, 505, 504, 503), (505, 522, 524, 504), (522, 523, 525, 524), (496, 511, 522, 505), (511, 510, 523, 522), (509, 518, 520, 508), (518, 519, 521, 520), (498, 515, 518, 509), (515, 514, 519, 518), (501, 499, 516, 513), (513, 516, 517, 512), (496, 494, 514, 511), (511, 514, 515, 510), (508, 520, 516, 499), (520, 521, 517, 516), (504, 524, 512, 497), (524, 525, 513, 512), (534, 528, 529, 535), (533, 541, 540, 532), (536, 530, 531, 537), (544, 526, 527, 545), (547, 544, 530, 536), (546, 545, 527, 535), (543, 546, 535, 529), (542, 547, 536, 532), (532, 536, 537, 533), (526, 534, 535, 527), (548, 540, 541, 549), (542, 548, 538, 528), (543, 549, 541, 533), (528, 538, 539, 529), (529, 539, 549, 543), (532, 540, 548, 542), (538, 548, 549, 539), (528, 534, 547, 542), (533, 537, 546, 543), (537, 531, 545, 546), (534, 526, 544, 547), (530, 544, 545, 531), (550, 552, 551), (551, 555, 550), (550, 553, 552), (550, 554, 553), (550, 555, 554), (551, 560, 555), (552, 556, 551), (553, 557, 552), (554, 558, 553), (555, 559, 554), (551, 556, 560), (552, 557, 556), (553, 558, 557), (554, 559, 558), (555, 560, 559), (556, 561, 560), (557, 561, 556), (558, 561, 557), (559, 561, 558), (560, 561, 559), (562, 564, 563), (563, 567, 562), (562, 565, 564), (562, 566, 565), (562, 567, 566), (563, 572, 567), (564, 568, 563), (565, 569, 564), (566, 570, 565), (567, 571, 566), (563, 568, 572), (564, 569, 568), (565, 570, 569), (566, 571, 570), (567, 572, 571), (568, 573, 572), (569, 573, 568), (570, 573, 569), (571, 573, 570), (572, 573, 571), (574, 576, 575), (575, 579, 574), (574, 577, 576), (574, 578, 577), (574, 579, 578), (575, 584, 579), (576, 580, 575), (577, 581, 576), (578, 582, 577), (579, 583, 578), (575, 580, 584), (576, 581, 580), (577, 582, 581), (578, 583, 582), (579, 584, 583), (580, 585, 584), (581, 585, 580), (582, 585, 581), (583, 585, 582), (584, 585, 583), (586, 588, 587), (587, 591, 586), (586, 589, 588), (586, 590, 589), (586, 591, 590), (587, 596, 591), (588, 592, 587), (589, 593, 588), (590, 594, 589), (591, 595, 590), (587, 592, 596), (588, 593, 592), (589, 594, 593), (590, 595, 594), (591, 596, 595), (592, 597, 596), (593, 597, 592), (594, 597, 593), (595, 597, 594), (596, 597, 595), (598, 600, 599), (599, 602, 598), (598, 602, 601), (599, 605, 602), (600, 603, 599), (602, 604, 601), (599, 603, 605), (602, 605, 604), (603, 606, 605), (605, 606, 604), (607, 609, 608), (608, 611, 607), (607, 611, 610), (608, 614, 611), (609, 612, 608), (611, 613, 610), (608, 612, 614), (611, 614, 613), (612, 615, 614), (614, 615, 613), (625, 631, 632, 626), (624, 630, 631, 625), (627, 633, 628, 622), (621, 627, 622, 616), (618, 624, 625, 619), (619, 625, 626, 620), (620, 626, 627, 621), (617, 623, 624, 618), (631, 637, 638, 632), (630, 636, 637, 631), (633, 639, 634, 628), (626, 632, 633, 627), (623, 629, 630, 624), (635, 641, 642, 636), (638, 644, 645, 639), (637, 643, 644, 638), (636, 642, 643, 637), (632, 638, 639, 633), (629, 635, 636, 630), (646, 649, 648, 647), (644, 648, 649, 645), (643, 647, 648, 644), (639, 645, 640, 634), (642, 646, 647, 643), (618, 619, 620, 621, 616, 617), (645, 649, 640), (641, 646, 642), (650, 652, 651), (651, 655, 650), (650, 653, 652), (650, 654, 653), (650, 655, 654), (651, 660, 655), (652, 656, 651), (653, 657, 652), (654, 658, 653), (655, 659, 654), (651, 656, 660), (652, 657, 656), (653, 658, 657), (654, 659, 658), (655, 660, 659), (656, 661, 660), (657, 661, 656), (658, 661, 657), (659, 661, 658), (660, 661, 659), (662, 664, 663), (663, 667, 662), (662, 665, 664), (662, 666, 665), (662, 667, 666), (663, 672, 667), (664, 668, 663), (665, 669, 664), (666, 670, 665), (667, 671, 666), (663, 668, 672), (664, 669, 668), (665, 670, 669), (666, 671, 670), (667, 672, 671), (668, 673, 672), (669, 673, 668), (670, 673, 669), (671, 673, 670), (672, 673, 671)])
me_cube.materials.append(mat_skin)
me_cube.use_remesh_preserve_volume = False
me_cube.use_remesh_preserve_attributes = False
me_cube.use_mirror_vertex_groups = False
me_cube.update()
me_icosphere = bpy.data.meshes.new('Icosphere')
me_icosphere.from_pydata([(0.7271, -0.5326, -0.147), (-0.6824, -0.6025, -0.3254), (-0.8197, 0.1702, -0.1763), (-0.2495, 0.6577, -0.3865), (0.7584, 0.4036, -0.1783), (0.4542, -0.6006, 0.6957), (-0.5953, -0.4713, 0.682), (-0.657, 0.3811, 0.671), (0.5455, 0.4852, 0.5931), (0.7228, 1.362e-07, 0.6732)], [], [(0, 4, 9), (1, 0, 5), (2, 1, 6), (3, 2, 7), (4, 3, 8), (0, 9, 5), (1, 5, 6), (2, 6, 7), (3, 7, 8), (4, 8, 9)])
me_icosphere.materials.append(mat_cloth)
me_icosphere.use_remesh_preserve_volume = False
me_icosphere.use_remesh_preserve_attributes = False
me_icosphere.use_mirror_vertex_groups = False
me_icosphere.update()
arm_armature = bpy.data.armatures.new('Armature')  # bones are not reproduced

# ---- objects
ob_metarig = bpy.data.objects.new('metarig', arm_armature)
ob_cube = bpy.data.objects.new('Cube', me_cube)
ob_icosphere = bpy.data.objects.new('Icosphere', me_icosphere)

# ---- transforms, parenting, visibility, modifiers, constraints
ob_metarig.location = (0.0, 0.0, 0.0)
ob_metarig.show_in_front = True
ob_metarig.lineart.crease_threshold = 0.0
ob_cube.parent = ob_metarig
ob_cube.location = (0.0, 0.0, 0.6302)
ob_cube.scale = (0.5694, 0.5694, 0.5694)
ob_cube.lock_rotations_4d = False
ob_cube.empty_display_type = 'ARROWS'
ob_cube.lineart.crease_threshold = 0.0
_vg = ob_cube.vertex_groups.new(name='hips')
for _i, _w in zip([0, 1, 2, 3, 4, 5, 6, 7, 8, 9, 10, 11, 12, 13, 14, 15, 16, 17, 18, 19, 264, 265, 266, 314, 315, 316, 317, 318, 319, 320, 321, 322, 323, 324, 325, 326, 327, 328, 329, 330, 331, 332, 333, 334, 335, 336, 337, 338, 339, 340, 341, 342, 343, 598, 599, 600, 601, 602, 603, 604, 605], [0.3241, 0.2021, 0.03036, 0.0253, 0.59, 0.3454, 0.07678, 0.06634, 0.1823, 0.1037, 0.06025, 0.08786, 0.04882, 0.02681, 0.1179, 0.1368, 0.171, 0.353, 0.247, 0.1694, 0.2357, 0.8129, 0.3222, 0.3253, 0.2024, 0.03042, 0.02532, 0.7487, 0.606, 0.1632, 0.1297, 0.5926, 0.3456, 0.0768, 0.06634, 0.1829, 0.104, 0.06035, 0.08798, 0.04892, 0.02685, 0.6796, 0.6205, 0.5712, 0.4168, 0.5024, 0.5698, 0.1179, 0.1368, 0.1711, 0.3539, 0.2474, 0.1695, 0.9226, 0.2373, 0.1852, 0.8634, 0.8096, 0.08133, 0.1465, 0.3217]): _vg.add([_i], _w, 'REPLACE')
_vg = ob_cube.vertex_groups.new(name='spine')
for _i, _w in zip([20, 21, 24, 25, 28, 31, 32, 35, 36, 264, 265, 266, 344, 345, 348, 349, 352, 353, 356, 359, 360, 366, 367, 369, 370, 598, 599, 600, 601, 602, 603, 604, 605, 606], [0.05511, 0.1361, 0.05049, 0.1574, 0.001765, 0.0979, 0.01547, 0.08302, 0.3038, 0.7643, 0.1871, 0.6778, 0.05511, 0.1361, 0.05123, 0.1297, 0.05049, 0.1574, 0.001765, 0.0979, 0.01547, 0.09421, 0.3631, 0.08302, 0.3038, 0.07743, 0.7627, 0.8148, 0.1366, 0.1904, 0.9187, 0.8535, 0.6783, 0.9896]): _vg.add([_i], _w, 'REPLACE')
_vg = ob_cube.vertex_groups.new(name='chest')
for _i, _w in zip([20, 21, 22, 23, 24, 25, 26, 28, 29, 30, 31, 32, 33, 34, 35, 36, 37, 38, 39, 267, 268, 269, 344, 345, 346, 347, 348, 349, 350, 351, 352, 353, 354, 356, 357, 358, 359, 360, 361, 362, 363, 364, 365, 366, 367, 368, 369, 370, 371, 372, 373, 607, 608, 609, 610, 611, 612, 613, 614], [0.8276, 0.7288, 0.4482, 0.009107, 0.8522, 0.7379, 0.5686, 0.8312, 0.6374, 0.5173, 0.6928, 0.2936, 0.1535, 0.2688, 0.6173, 0.5965, 0.9095, 0.8518, 0.7306, 0.8331, 0.5339, 0.1341, 0.8276, 0.7288, 0.4482, 0.009107, 0.863, 0.8029, 0.5868, 0.005185, 0.8522, 0.7379, 0.5686, 0.8312, 0.6374, 0.5173, 0.6928, 0.2936, 0.1535, 0.938, 0.9013, 0.7801, 0.5508, 0.7151, 0.5828, 0.2688, 0.6173, 0.5965, 0.9095, 0.8518, 0.7306, 0.9761, 0.8331, 0.8753, 0.4918, 0.5339, 0.1233, 0.1133, 0.1341]): _vg.add([_i], _w, 'REPLACE')
_vg = ob_cube.vertex_groups.new(name='neck')
for _i, _w in zip([267, 268, 269, 608, 609, 610, 611, 612, 613, 614, 615], [0.1669, 0.4661, 0.8659, 0.1669, 0.1247, 0.5082, 0.4661, 0.8767, 0.8867, 0.8659, 0.9947]): _vg.add([_i], _w, 'REPLACE')
_vg = ob_cube.vertex_groups.new(name='head')
_vg.add([270, 271, 272, 273, 274, 275, 276, 277, 278, 279, 280, 281, 282, 283, 284, 285, 286, 287, 288, 289, 616, 617, 618, 619, 620, 621, 622, 623, 624, 625, 626, 627, 628, 629, 630, 631, 632, 633, 634, 635, 636, 637, 638, 639, 640, 641, 642, 643, 644, 645, 646, 647, 648, 649], 1.0, 'REPLACE')
_vg = ob_cube.vertex_groups.new(name='shoulder.L')
for _i, _w in zip([20, 21, 22, 23, 24, 25, 26, 27, 28, 29, 30, 31, 32, 33, 34, 35, 36, 37, 38, 39, 346, 348, 349, 350, 351, 352, 353, 354, 355, 357, 358, 363, 364, 365, 366, 367, 368, 369, 372, 373], [0.0925, 0.1129, 0.496, 0.9636, 0.06736, 0.07898, 0.3181, 0.919, 0.1259, 0.3161, 0.4306, 0.1942, 0.6565, 0.8181, 0.6412, 0.2587, 0.08256, 0.0552, 0.1087, 0.198, 0.04815, 0.03581, 0.01737, 0.2046, 0.4858, 0.009883, 0.00155, 0.1088, 0.05869, 0.01589, 0.03616, 0.04273, 0.1082, 0.2125, 0.09534, 0.004114, 0.06719, 0.0319, 0.01277, 0.06681]): _vg.add([_i], _w, 'REPLACE')
_vg = ob_cube.vertex_groups.new(name='upper_arm.L')
for _i, _w in zip([40, 41, 42, 43, 44, 45, 46, 47, 48, 49, 50, 51, 52, 53, 54, 55, 56, 57, 58, 59, 60, 61, 62, 63, 64, 65, 66, 67, 68, 69, 70, 71, 216, 217, 218, 219, 220, 221, 222, 223, 224, 225, 226, 227, 290, 291, 292, 293, 294, 295, 296, 297, 298, 299, 300, 301], [1.0, 1.0, 1.0, 1.0, 1.0, 1.0, 1.0, 1.0, 1.0, 1.0, 1.0, 1.0, 1.0, 1.0, 1.0, 1.0, 1.0, 1.0, 1.0, 1.0, 1.0, 1.0, 1.0, 1.0, 1.0, 1.0, 1.0, 1.0, 1.0, 1.0, 1.0, 1.0, 1.0, 1.0, 1.0, 1.0, 1.0, 1.0, 1.0, 1.0, 1.0, 1.0, 1.0, 1.0, 0.2236, 0.07893, 0.2448, 0.8111, 0.7866, 0.07737, 0.17, 0.7809, 0.9519, 0.1241, 0.04895, 0.4064]): _vg.add([_i], _w, 'REPLACE')
_vg = ob_cube.vertex_groups.new(name='forearm.L')
for _i, _w in zip([72, 73, 74, 75, 76, 77, 78, 79, 80, 81, 82, 83, 84, 85, 86, 87, 88, 89, 90, 91, 92, 93, 94, 95, 96, 97, 98, 99, 100, 101, 102, 103, 290, 291, 292, 293, 294, 295, 296, 297, 298, 299, 300, 301, 302, 303, 304, 305, 306, 307, 308, 309, 310, 311, 313], [1.0, 1.0, 1.0, 1.0, 1.0, 1.0, 1.0, 1.0, 1.0, 1.0, 1.0, 1.0, 1.0, 1.0, 1.0, 1.0, 1.0, 1.0, 1.0, 1.0, 1.0, 1.0, 1.0, 1.0, 1.0, 1.0, 1.0, 1.0, 1.0, 1.0, 1.0, 1.0, 0.7764, 0.9211, 0.7552, 0.1889, 0.2134, 0.9226, 0.83, 0.2191, 0.04615, 0.8759, 0.9505, 0.5936, 0.4866, 0.1515, 0.667, 0.7628, 0.6699, 0.1533, 0.1374, 0.506, 0.5069, 0.1403, 0.4601]): _vg.add([_i], _w, 'REPLACE')
_vg = ob_cube.vertex_groups.new(name='hand.L')
for _i, _w in zip([104, 105, 106, 107, 108, 109, 110, 111, 112, 113, 114, 115, 116, 117, 118, 119, 120, 121, 122, 123, 124, 125, 126, 127, 302, 303, 304, 305, 306, 307, 308, 309, 310, 311, 312, 313], [1.0, 1.0, 1.0, 1.0, 1.0, 1.0, 1.0, 1.0, 1.0, 1.0, 1.0, 1.0, 1.0, 1.0, 1.0, 1.0, 1.0, 1.0, 1.0, 1.0, 1.0, 1.0, 1.0, 1.0, 0.5134, 0.8485, 0.333, 0.2372, 0.3301, 0.8467, 0.8626, 0.494, 0.4931, 0.8597, 0.9899, 0.5399]): _vg.add([_i], _w, 'REPLACE')
_vg = ob_cube.vertex_groups.new(name='shoulder.R')
for _i, _w in zip([22, 24, 25, 26, 27, 29, 30, 34, 35, 38, 39, 344, 345, 346, 347, 348, 349, 350, 351, 352, 353, 354, 355, 356, 357, 358, 359, 360, 361, 363, 364, 365, 366, 367, 368, 369, 370, 371, 372, 373], [0.04815, 0.009883, 0.00155, 0.1088, 0.05869, 0.01589, 0.03616, 0.06719, 0.0319, 0.01277, 0.06681, 0.0925, 0.1129, 0.496, 0.9636, 0.03581, 0.01737, 0.2046, 0.4858, 0.06736, 0.07898, 0.3181, 0.919, 0.1259, 0.3161, 0.4306, 0.1942, 0.6565, 0.8181, 0.04273, 0.1082, 0.2125, 0.09534, 0.004114, 0.6412, 0.2587, 0.08256, 0.0552, 0.1087, 0.198]): _vg.add([_i], _w, 'REPLACE')
_vg = ob_cube.vertex_groups.new(name='upper_arm.R')
for _i, _w in zip([374, 375, 376, 377, 378, 379, 380, 381, 382, 383, 384, 385, 386, 387, 388, 389, 390, 391, 392, 393, 394, 395, 396, 397, 398, 399, 400, 401, 402, 403, 404, 405, 550, 551, 552, 553, 554, 555, 556, 557, 558, 559, 560, 561, 650, 651, 652, 653, 654, 655, 656, 657, 658, 659, 660, 661], [1.0, 1.0, 1.0, 1.0, 1.0, 1.0, 1.0, 1.0, 1.0, 1.0, 1.0, 1.0, 1.0, 1.0, 1.0, 1.0, 1.0, 1.0, 1.0, 1.0, 1.0, 1.0, 1.0, 1.0, 1.0, 1.0, 1.0, 1.0, 1.0, 1.0, 1.0, 1.0, 1.0, 1.0, 1.0, 1.0, 1.0, 1.0, 1.0, 1.0, 1.0, 1.0, 1.0, 1.0, 0.2236, 0.07893, 0.2448, 0.8111, 0.7866, 0.07737, 0.17, 0.7809, 0.9519, 0.1241, 0.04895, 0.4064]): _vg.add([_i], _w, 'REPLACE')
_vg = ob_cube.vertex_groups.new(name='forearm.R')
for _i, _w in zip([406, 407, 408, 409, 410, 411, 412, 413, 414, 415, 416, 417, 418, 419, 420, 421, 422, 423, 424, 425, 426, 427, 428, 429, 430, 431, 432, 433, 434, 435, 436, 437, 650, 651, 652, 653, 654, 655, 656, 657, 658, 659, 660, 661, 662, 663, 664, 665, 666, 667, 668, 669, 670, 671, 673], [1.0, 1.0, 1.0, 1.0, 1.0, 1.0, 1.0, 1.0, 1.0, 1.0, 1.0, 1.0, 1.0, 1.0, 1.0, 1.0, 1.0, 1.0, 1.0, 1.0, 1.0, 1.0, 1.0, 1.0, 1.0, 1.0, 1.0, 1.0, 1.0, 1.0, 1.0, 1.0, 0.7764, 0.9211, 0.7552, 0.1889, 0.2134, 0.9226, 0.83, 0.2191, 0.04615, 0.8759, 0.9505, 0.5936, 0.4866, 0.1515, 0.667, 0.7628, 0.6699, 0.1533, 0.1374, 0.506, 0.5069, 0.1403, 0.4601]): _vg.add([_i], _w, 'REPLACE')
_vg = ob_cube.vertex_groups.new(name='hand.R')
for _i, _w in zip([438, 439, 440, 441, 442, 443, 444, 445, 446, 447, 448, 449, 450, 451, 452, 453, 454, 455, 456, 457, 458, 459, 460, 461, 662, 663, 664, 665, 666, 667, 668, 669, 670, 671, 672, 673], [1.0, 1.0, 1.0, 1.0, 1.0, 1.0, 1.0, 1.0, 1.0, 1.0, 1.0, 1.0, 1.0, 1.0, 1.0, 1.0, 1.0, 1.0, 1.0, 1.0, 1.0, 1.0, 1.0, 1.0, 0.5134, 0.8485, 0.333, 0.2372, 0.3301, 0.8467, 0.8626, 0.494, 0.4931, 0.8597, 0.9899, 0.5399]): _vg.add([_i], _w, 'REPLACE')
_vg = ob_cube.vertex_groups.new(name='thigh.L')
for _i, _w in zip([0, 1, 2, 3, 4, 5, 6, 7, 8, 9, 10, 11, 12, 13, 14, 15, 16, 17, 18, 19, 128, 129, 130, 131, 132, 133, 134, 135, 136, 137, 138, 139, 140, 141, 142, 143, 144, 145, 146, 147, 148, 149, 150, 151, 152, 153, 154, 155, 156, 157, 158, 159, 228, 229, 230, 231, 232, 233, 234, 235, 236, 237, 238, 239, 240, 241, 242, 243, 244, 245, 246, 247, 248, 249, 250, 251, 314, 315, 316, 317, 318, 319, 320, 321, 322, 323, 324, 325, 326, 327, 328, 329, 331, 332, 333, 334, 335, 336, 337, 338, 339, 340, 341, 342, 343], [0.6311, 0.7413, 0.9036, 0.8879, 0.348, 0.5491, 0.7769, 0.7665, 0.7866, 0.8707, 0.9118, 0.8847, 0.9273, 0.9283, 0.7837, 0.7904, 0.7657, 0.5845, 0.685, 0.7541, 1.0, 1.0, 1.0, 1.0, 1.0, 1.0, 1.0, 1.0, 1.0, 1.0, 1.0, 1.0, 1.0, 1.0, 1.0, 1.0, 1.0, 1.0, 1.0, 1.0, 1.0, 1.0, 1.0, 1.0, 1.0, 1.0, 1.0, 1.0, 1.0, 1.0, 1.0, 1.0, 1.0, 1.0, 1.0, 1.0, 1.0, 1.0, 1.0, 1.0, 1.0, 1.0, 1.0, 1.0, 0.05116, 0.1488, 0.1075, 0.2328, 0.4146, 0.2395, 0.9041, 0.8442, 0.8081, 0.8047, 0.8141, 0.9678, 0.03948, 0.05661, 0.05618, 0.07448, 0.1259, 0.197, 0.4184, 0.4351, 0.06175, 0.1055, 0.1463, 0.1672, 0.0123, 0.001039, 0.005814, 0.004844, 0.01663, 0.1604, 0.1898, 0.2144, 0.2916, 0.2488, 0.2151, 0.09841, 0.07281, 0.06336, 0.06249, 0.068, 0.07657]): _vg.add([_i], _w, 'REPLACE')
_vg = ob_cube.vertex_groups.new(name='shin.L')
for _i, _w in zip([160, 161, 162, 163, 164, 165, 166, 167, 168, 169, 170, 171, 172, 173, 174, 175, 176, 177, 178, 179, 180, 181, 182, 183, 184, 185, 186, 187, 188, 189, 190, 191, 240, 241, 242, 243, 244, 245, 246, 247, 248, 249, 250, 251, 252, 253, 254, 255, 256, 257, 258, 259, 260, 261, 262, 263], [1.0, 1.0, 1.0, 1.0, 1.0, 1.0, 1.0, 1.0, 1.0, 1.0, 1.0, 1.0, 1.0, 1.0, 1.0, 1.0, 1.0, 1.0, 1.0, 1.0, 1.0, 1.0, 1.0, 1.0, 1.0, 1.0, 1.0, 1.0, 1.0, 1.0, 1.0, 1.0, 0.9488, 0.8512, 0.8925, 0.7672, 0.5854, 0.7605, 0.09591, 0.1558, 0.1919, 0.1953, 0.1859, 0.01449, 0.05995, 0.1706, 0.04536, 0.2371, 0.08057, 0.4511, 0.4242, 0.4144, 0.4653, 0.7813, 0.538, 0.9774]): _vg.add([_i], _w, 'REPLACE')
_vg = ob_cube.vertex_groups.new(name='foot.L')
for _i, _w in zip([192, 194, 195, 196, 198, 199, 200, 201, 202, 203, 204, 205, 206, 207, 208, 209, 210, 212, 213, 214, 215, 252, 253, 254, 255, 256, 257, 258, 259, 260, 261, 262], [0.0612, 0.9044, 0.7901, 0.1008, 0.8412, 0.7142, 0.696, 0.1708, 0.6854, 0.1813, 0.08778, 0.07754, 0.09027, 0.08646, 0.9573, 0.8403, 0.05998, 0.1694, 0.9153, 0.08053, 0.07339, 0.8604, 0.8027, 0.934, 0.5013, 0.08562, 0.485, 0.5377, 0.4595, 0.2394, 0.1047, 0.4134]): _vg.add([_i], _w, 'REPLACE')
_vg = ob_cube.vertex_groups.new(name='toe.L')
for _i, _w in zip([195, 198, 199, 204, 205, 206, 207, 209, 214, 215], [0.01235, 0.01272, 0.0417, 0.9003, 0.9079, 0.8926, 0.8959, 0.004796, 0.9098, 0.914]): _vg.add([_i], _w, 'REPLACE')
_vg = ob_cube.vertex_groups.new(name='heel.L')
for _i, _w in zip([192, 193, 194, 196, 197, 198, 200, 201, 202, 203, 210, 211, 212, 213, 252, 253, 255, 256, 257, 258, 259, 260, 261, 262], [0.9142, 0.9398, 0.008391, 0.8691, 0.9195, 0.02804, 0.1589, 0.05044, 0.159, 0.05754, 0.9291, 0.9851, 0.05089, 0.0539, 0.07968, 0.003381, 0.2615, 0.8338, 0.06387, 0.02618, 0.1262, 0.2953, 0.1139, 0.04731]): _vg.add([_i], _w, 'REPLACE')
_vg = ob_cube.vertex_groups.new(name='heel.02.L')
for _i, _w in zip([193, 194, 195, 196, 197, 198, 199, 200, 201, 202, 203, 209, 212, 213], [0.03974, 0.04149, 0.1674, 0.006237, 0.06303, 0.08837, 0.2186, 0.1355, 0.7729, 0.1409, 0.7519, 0.1234, 0.7737, 0.004163]): _vg.add([_i], _w, 'REPLACE')
_vg = ob_cube.vertex_groups.new(name='thigh.R')
for _i, _w in zip([0, 1, 2, 3, 4, 5, 6, 7, 8, 9, 10, 11, 13, 14, 15, 16, 17, 18, 19, 314, 315, 316, 317, 318, 319, 320, 321, 322, 323, 324, 325, 326, 327, 328, 329, 330, 331, 332, 333, 334, 335, 336, 337, 338, 339, 340, 341, 342, 343, 462, 463, 464, 465, 466, 467, 468, 469, 470, 471, 472, 473, 474, 475, 476, 477, 478, 479, 480, 481, 482, 483, 484, 485, 486, 487, 488, 489, 490, 491, 492, 493, 562, 563, 564, 565, 566, 567, 568, 569, 570, 571, 572, 573, 574, 575, 576, 577, 578, 579, 580, 581, 582, 583, 584, 585], [0.03966, 0.05661, 0.05617, 0.07448, 0.06195, 0.1055, 0.1463, 0.1672, 0.01237, 0.001067, 0.005819, 0.004847, 0.01663, 0.0984, 0.0728, 0.06335, 0.06252, 0.06799, 0.07656, 0.63, 0.741, 0.9036, 0.8879, 0.1254, 0.1969, 0.4184, 0.4351, 0.3457, 0.5488, 0.7769, 0.7665, 0.786, 0.8705, 0.9117, 0.8846, 0.9273, 0.9283, 0.1601, 0.1897, 0.2144, 0.2916, 0.2488, 0.2151, 0.7836, 0.7904, 0.7656, 0.5836, 0.6846, 0.754, 1.0, 1.0, 1.0, 1.0, 1.0, 1.0, 1.0, 1.0, 1.0, 1.0, 1.0, 1.0, 1.0, 1.0, 1.0, 1.0, 1.0, 1.0, 1.0, 1.0, 1.0, 1.0, 1.0, 1.0, 1.0, 1.0, 1.0, 1.0, 1.0, 1.0, 1.0, 1.0, 1.0, 1.0, 1.0, 1.0, 1.0, 1.0, 1.0, 1.0, 1.0, 1.0, 1.0, 1.0, 0.05116, 0.1488, 0.1075, 0.2328, 0.4146, 0.2395, 0.9041, 0.8442, 0.8081, 0.8047, 0.8141, 0.9678]): _vg.add([_i], _w, 'REPLACE')
_vg = ob_cube.vertex_groups.new(name='shin.R')
for _i, _w in zip([494, 495, 496, 497, 498, 499, 500, 501, 502, 503, 504, 505, 506, 507, 508, 509, 510, 511, 512, 513, 514, 515, 516, 517, 518, 519, 520, 521, 522, 523, 524, 525, 574, 575, 576, 577, 578, 579, 580, 581, 582, 583, 584, 585, 586, 587, 588, 589, 590, 591, 592, 593, 594, 595, 596, 597], [1.0, 1.0, 1.0, 1.0, 1.0, 1.0, 1.0, 1.0, 1.0, 1.0, 1.0, 1.0, 1.0, 1.0, 1.0, 1.0, 1.0, 1.0, 1.0, 1.0, 1.0, 1.0, 1.0, 1.0, 1.0, 1.0, 1.0, 1.0, 1.0, 1.0, 1.0, 1.0, 0.9488, 0.8512, 0.8925, 0.7672, 0.5854, 0.7605, 0.09591, 0.1558, 0.1919, 0.1953, 0.1859, 0.01449, 0.05995, 0.1706, 0.04536, 0.2371, 0.08057, 0.4511, 0.4242, 0.4144, 0.4653, 0.7813, 0.538, 0.9774]): _vg.add([_i], _w, 'REPLACE')
_vg = ob_cube.vertex_groups.new(name='foot.R')
for _i, _w in zip([526, 528, 529, 530, 532, 533, 534, 535, 536, 537, 538, 539, 540, 541, 542, 543, 544, 546, 547, 548, 549, 586, 587, 588, 589, 590, 591, 592, 593, 594, 595, 596], [0.0612, 0.9044, 0.7901, 0.1008, 0.8412, 0.7142, 0.696, 0.1708, 0.6854, 0.1813, 0.08778, 0.07754, 0.09027, 0.08646, 0.9573, 0.8403, 0.05998, 0.1694, 0.9153, 0.08053, 0.07339, 0.8604, 0.8027, 0.934, 0.5013, 0.08562, 0.485, 0.5377, 0.4595, 0.2394, 0.1047, 0.4134]): _vg.add([_i], _w, 'REPLACE')
_vg = ob_cube.vertex_groups.new(name='toe.R')
for _i, _w in zip([529, 532, 533, 538, 539, 540, 541, 543, 548, 549], [0.01235, 0.01272, 0.0417, 0.9003, 0.9079, 0.8926, 0.8959, 0.004796, 0.9098, 0.914]): _vg.add([_i], _w, 'REPLACE')
_vg = ob_cube.vertex_groups.new(name='heel.R')
for _i, _w in zip([526, 527, 528, 530, 531, 532, 534, 535, 536, 537, 544, 545, 546, 547, 586, 587, 589, 590, 591, 592, 593, 594, 595, 596], [0.9142, 0.9398, 0.008391, 0.8691, 0.9195, 0.02804, 0.1589, 0.05044, 0.159, 0.05754, 0.9291, 0.9851, 0.05089, 0.0539, 0.07968, 0.003381, 0.2615, 0.8338, 0.06387, 0.02618, 0.1262, 0.2953, 0.1139, 0.04731]): _vg.add([_i], _w, 'REPLACE')
_vg = ob_cube.vertex_groups.new(name='heel.02.R')
for _i, _w in zip([527, 528, 529, 530, 531, 532, 533, 534, 535, 536, 537, 543, 546, 547], [0.03974, 0.04149, 0.1674, 0.006237, 0.06303, 0.08837, 0.2186, 0.1355, 0.7729, 0.1409, 0.7519, 0.1234, 0.7737, 0.004163]): _vg.add([_i], _w, 'REPLACE')
_m = ob_cube.modifiers.new('Armature', 'ARMATURE')
_m.object = ob_metarig
ob_icosphere.location = (0.0, 0.0, 0.0)
ob_icosphere.scale = (1.0, 1.0, 1.221)
ob_icosphere.lineart.crease_threshold = 0.0
_vg = ob_icosphere.vertex_groups.new(name='hips')
_vg = ob_icosphere.vertex_groups.new(name='spine')
_vg = ob_icosphere.vertex_groups.new(name='chest')
_vg = ob_icosphere.vertex_groups.new(name='neck')
_vg = ob_icosphere.vertex_groups.new(name='head')
_vg = ob_icosphere.vertex_groups.new(name='shoulder.L')
_vg = ob_icosphere.vertex_groups.new(name='upper_arm.L')
_vg = ob_icosphere.vertex_groups.new(name='forearm.L')
_vg = ob_icosphere.vertex_groups.new(name='hand.L')
_vg = ob_icosphere.vertex_groups.new(name='shoulder.R')
_vg = ob_icosphere.vertex_groups.new(name='upper_arm.R')
_vg = ob_icosphere.vertex_groups.new(name='forearm.R')
_vg = ob_icosphere.vertex_groups.new(name='hand.R')
_vg = ob_icosphere.vertex_groups.new(name='thigh.L')
_vg = ob_icosphere.vertex_groups.new(name='shin.L')
_vg = ob_icosphere.vertex_groups.new(name='foot.L')
_vg = ob_icosphere.vertex_groups.new(name='toe.L')
_vg = ob_icosphere.vertex_groups.new(name='heel.L')
_vg = ob_icosphere.vertex_groups.new(name='heel.02.L')
_vg = ob_icosphere.vertex_groups.new(name='thigh.R')
_vg = ob_icosphere.vertex_groups.new(name='shin.R')
_vg = ob_icosphere.vertex_groups.new(name='foot.R')
_vg = ob_icosphere.vertex_groups.new(name='toe.R')
_vg = ob_icosphere.vertex_groups.new(name='heel.R')
_vg = ob_icosphere.vertex_groups.new(name='heel.02.R')

# ---- collection membership
col_collection_1.objects.link(ob_metarig)
col_collection_1.objects.link(ob_cube)
col_collection_1.objects.link(ob_icosphere)

# ---- scene / render settings (as saved in the file)
scene.frame_start = 1; scene.frame_end = 250; scene.frame_set(1)
scene.render.engine = 'BLENDER_EEVEE_NEXT'
scene.render.resolution_percentage = 50
scene.render.dither_intensity = 0.0
scene.cycles.use_denoising = False
scene.cycles.samples = 128
scene.cycles.sampling_pattern = 'TABULATED_SOBOL'
scene.cycles.light_sampling_threshold = 0.0
scene.cycles.use_adaptive_sampling = False
scene.cycles.use_light_tree = False
scene.cycles.blur_glossy = 0.0
scene.cycles.sample_clamp_indirect = 0.0
scene.view_settings.view_transform = 'Standard'
bpy.context.view_layer.update()

# ---- added for rendering (the .blend has no active camera and no usable light): camera, sun
cam_auto = bpy.data.cameras.new('AutoCamera')
cam_auto.lens = 50.0
cam_auto.sensor_width = 36.0
cam_auto.clip_end = 1000.0
ob_auto_camera = bpy.data.objects.new('AutoCamera', cam_auto)
scene.collection.objects.link(ob_auto_camera)
ob_auto_camera.location = (8.78591, -10.6234, 7.21769)
ob_auto_camera.rotation_euler = (1.09748, -7.21219e-08, 0.694738)
scene.camera = ob_auto_camera
light_auto_sun = bpy.data.lights.new('AutoSun', 'SUN')
light_auto_sun.energy = 3.0
light_auto_sun.angle = 0.0523599
ob_auto_sun = bpy.data.objects.new('AutoSun', light_auto_sun)
scene.collection.objects.link(ob_auto_sun)
ob_auto_sun.rotation_euler = (0.872665, 0.174533, 0.523599)
bpy.context.view_layer.update()
